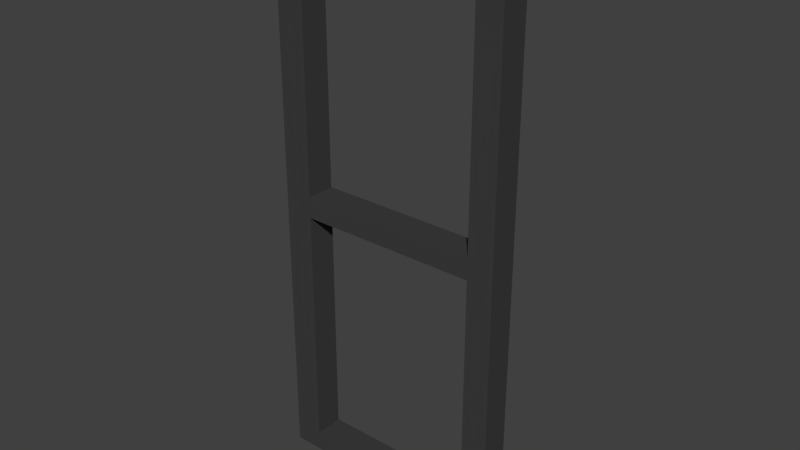 # Source: glass_door_2.blend  (saved by Blender 2.76.0; exported with 4.5.12 LTS)
import bpy
from mathutils import Matrix  # noqa: F401  (used for matrix-valued properties, if any)

bpy.ops.wm.read_factory_settings(use_empty=True)
scene = bpy.context.scene
scene.name = 'Scene'

# ---- collections
col_collection_1 = bpy.data.collections.new('Collection 1'); scene.collection.children.link(col_collection_1)

# ---- materials (node trees are filled in below, after node groups)
mat_floor_lino_grey_dark_001 = bpy.data.materials.new('floor_lino_grey_dark.001')
mat_floor_lino_grey_dark_001.alpha_threshold = 0.0
mat_floor_lino_grey_dark_001.use_transparent_shadow = False
mat_floor_lino_grey_dark_001.diffuse_color = (0.04861, 0.04955, 0.04885, 1.0)
mat_floor_lino_grey_dark_001.roughness = 0.5
mat_floor_lino_grey_dark_001.specular_intensity = 0.09116
mat_floor_lino_grey_dark_001.line_color = (0.0, 0.0, 0.0, 1.0)

# ---- material node trees

# ---- world
world_world = bpy.data.worlds.new('World'); scene.world = world_world
world_world.color = (0.05088, 0.05088, 0.05088)
world_world.use_sun_shadow = False
world_world.sun_shadow_jitter_overblur = 0.0
world_world.cycles.sampling_method = 'MANUAL'
world_world.cycles.sample_map_resolution = 256

# ---- meshes
me_cube_029 = bpy.data.meshes.new('Cube.029')
me_cube_029.from_pydata([(-0.3431, 0.03881, -1.213), (-0.3431, -0.07305, -1.213), (-0.4524, -0.07305, -1.213), (-0.4524, 0.03881, -1.213), (-0.3431, 0.03881, -1.136), (-0.3431, -0.07305, -1.136), (-0.4524, -0.07305, -1.136), (-0.4524, 0.03881, -1.136), (-0.3431, 0.03881, -0.1906), (-0.4524, 0.03881, -0.1906), (-0.4524, -0.07305, -0.1906), (-0.3431, -0.07305, -0.1906), (-0.3431, 0.03881, -0.1094), (-0.3431, -0.07305, -0.1094), (-0.4524, -0.07305, -0.1094), (-0.4524, 0.03881, -0.1094), (-0.3431, 0.03881, 0.8348), (-0.4524, 0.03881, 0.8348), (-0.4524, -0.07305, 0.8348), (-0.3431, -0.07305, 0.8348), (-0.3431, 0.03881, 0.9307), (-0.3431, -0.07305, 0.9307), (-0.4524, -0.07305, 0.9307), (-0.4524, 0.03881, 0.9307), (0.3482, -0.07305, 0.8348), (0.3482, -0.07305, 0.9308), (0.3482, 0.03881, 0.9308), (0.3482, 0.03881, 0.8348), (0.3482, -0.07305, -0.1906), (0.3482, -0.07305, -0.1094), (0.3482, 0.03881, -0.1094), (0.3482, 0.03881, -0.1906), (0.3482, 0.03881, -1.213), (0.3482, 0.03881, -1.136), (0.3482, -0.07305, -1.213), (0.3482, -0.07305, -1.136), (0.4473, 0.03881, -1.213), (0.4473, -0.07305, -1.213), (0.4473, 0.03881, -1.136), (0.4473, -0.07305, -1.136), (0.4473, -0.07305, -0.1906), (0.4473, 0.03881, -0.1906), (0.4473, 0.03881, -0.1094), (0.4473, -0.07305, -0.1094), (0.4473, -0.07305, 0.8348), (0.4473, 0.03881, 0.8348), (0.4473, 0.03881, 0.9308), (0.4473, -0.07305, 0.9308), (0.4473, 0.1027, 0.8348), (0.4473, 0.1027, 0.9308), (0.3482, 0.1027, 0.9308), (0.3482, 0.1027, 0.8348), (-0.3431, 0.1027, 0.8348), (-0.3431, 0.1027, 0.9307), (-0.4524, 0.1027, 0.9307), (-0.4524, 0.1027, 0.8348)], [], [(0, 1, 2, 3), (1, 5, 6, 2), (2, 6, 7, 3), (4, 0, 3, 7), (4, 7, 9, 8), (7, 6, 10, 9), (6, 5, 11, 10), (5, 4, 8, 11), (10, 11, 13, 14), (9, 10, 14, 15), (8, 9, 15, 12), (12, 15, 17, 16), (15, 14, 18, 17), (14, 13, 19, 18), (13, 12, 16, 19), (18, 19, 21, 22), (17, 18, 22, 23), (21, 19, 24, 25), (20, 21, 25, 26), (19, 16, 27, 24), (13, 11, 28, 29), (12, 13, 29, 30), (8, 12, 30, 31), (11, 8, 31, 28), (0, 4, 33, 32), (5, 1, 34, 35), (4, 5, 35, 33), (1, 0, 32, 34), (34, 32, 36, 37), (35, 34, 37, 39), (32, 33, 38, 36), (31, 30, 42, 41), (29, 28, 40, 43), (25, 24, 44, 47), (36, 38, 39, 37), (40, 41, 42, 43), (44, 45, 46, 47), (44, 24, 29, 43), (45, 44, 43, 42), (27, 45, 42, 30), (24, 27, 30, 29), (40, 28, 35, 39), (41, 40, 39, 38), (31, 41, 38, 33), (28, 31, 33, 35), (25, 47, 46, 26), (20, 23, 22, 21), (46, 45, 48, 49), (26, 46, 49, 50), (45, 27, 51, 48), (27, 16, 52, 51), (20, 26, 50, 53), (23, 20, 53, 54), (17, 23, 54, 55), (16, 17, 55, 52), (51, 50, 49, 48), (52, 53, 50, 51), (52, 55, 54, 53)])
me_cube_029.materials.append(mat_floor_lino_grey_dark_001)
me_cube_029.use_remesh_preserve_volume = False
me_cube_029.use_remesh_preserve_attributes = False
me_cube_029.use_mirror_vertex_groups = False
me_cube_029.update()

# ---- objects
ob_door_h10_2 = bpy.data.objects.new('door_h10_2', me_cube_029)

# ---- transforms, parenting, visibility, modifiers, constraints
ob_door_h10_2.location = (8.193e-09, 0.0, 0.0)
ob_door_h10_2.lineart.crease_threshold = 0.0

# ---- collection membership
col_collection_1.objects.link(ob_door_h10_2)

# ---- scene / render settings (as saved in the file)
scene.frame_start = 1; scene.frame_end = 250; scene.frame_set(1)
scene.render.engine = 'BLENDER_EEVEE_NEXT'
scene.render.resolution_percentage = 50
scene.render.dither_intensity = 0.0
scene.cycles.use_denoising = False
scene.cycles.samples = 10
scene.cycles.sampling_pattern = 'TABULATED_SOBOL'
scene.cycles.light_sampling_threshold = 0.0
scene.cycles.use_adaptive_sampling = False
scene.cycles.use_light_tree = False
scene.cycles.blur_glossy = 0.0
scene.cycles.pixel_filter_type = 'GAUSSIAN'
scene.cycles.sample_clamp_indirect = 0.0
scene.view_settings.view_transform = 'Standard'
bpy.context.view_layer.update()

# ---- added for rendering (the .blend has no active camera and no usable light): camera, sun
cam_auto = bpy.data.cameras.new('AutoCamera')
cam_auto.lens = 50.0
cam_auto.sensor_width = 36.0
cam_auto.clip_end = 1000.0
ob_auto_camera = bpy.data.objects.new('AutoCamera', cam_auto)
scene.collection.objects.link(ob_auto_camera)
ob_auto_camera.location = (2.15462, -2.57379, 1.58472)
ob_auto_camera.rotation_euler = (1.09748, -7.21219e-08, 0.694738)
scene.camera = ob_auto_camera
light_auto_sun = bpy.data.lights.new('AutoSun', 'SUN')
light_auto_sun.energy = 3.0
light_auto_sun.angle = 0.0523599
ob_auto_sun = bpy.data.objects.new('AutoSun', light_auto_sun)
scene.collection.objects.link(ob_auto_sun)
ob_auto_sun.rotation_euler = (0.872665, 0.174533, 0.523599)
bpy.context.view_layer.update()
